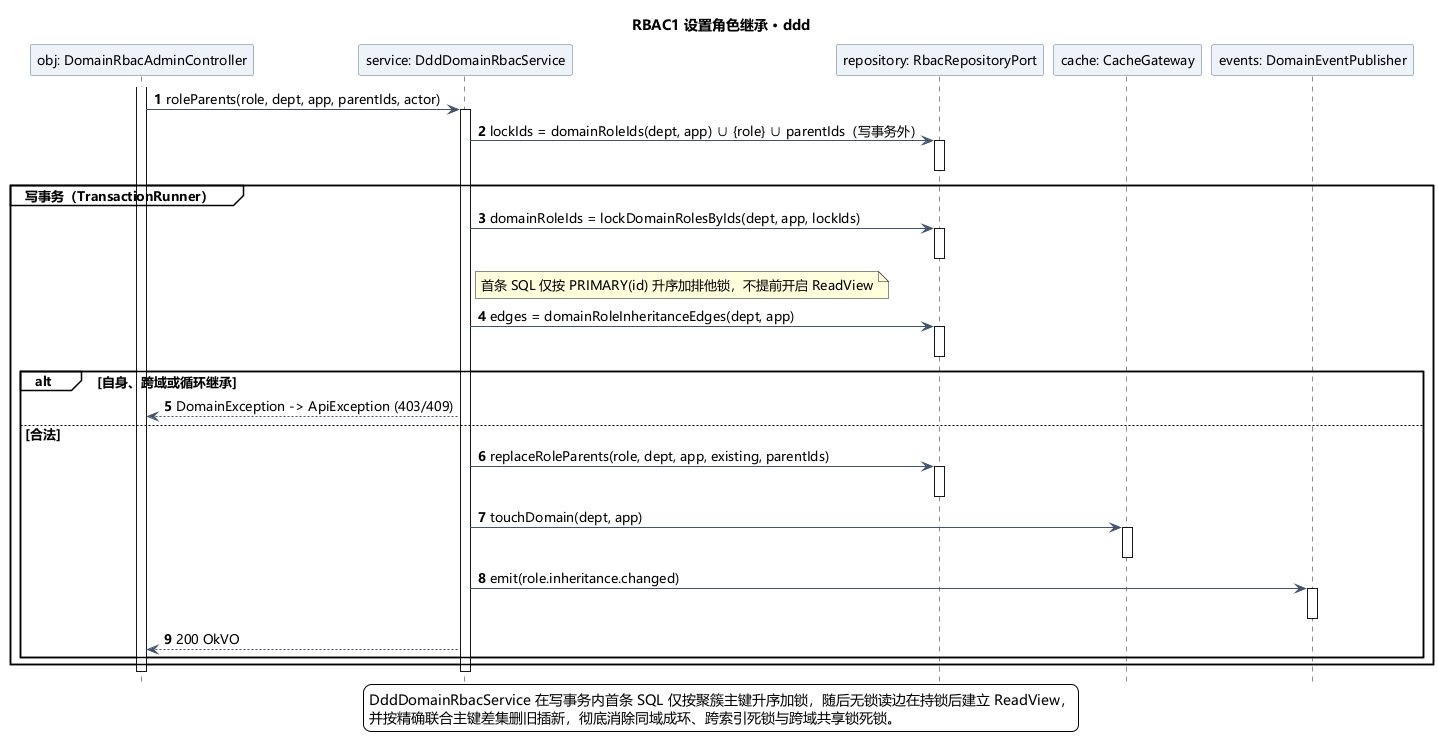

The diagram above was rendered by PlantUML. Its source (embedded in the PNG):
@startuml
skinparam shadowing false
skinparam defaultFontName Microsoft YaHei
skinparam defaultFontSize 13
skinparam classAttributeIconSize 0
skinparam backgroundColor white
skinparam ArrowColor #41546B
skinparam classBackgroundColor #F5F8FC
skinparam classBorderColor #59708C
skinparam sequenceParticipantBackgroundColor #EEF3F9
skinparam sequenceParticipantBorderColor #59708C
skinparam sequenceGroupBackgroundColor transparent
skinparam sequenceMessageAlign left
hide footbox
title RBAC1 设置角色继承 · ddd
participant "obj: DomainRbacAdminController" as C
participant "service: DddDomainRbacService" as S
participant "repository: RbacRepositoryPort" as P
participant "cache: CacheGateway" as Cache
participant "events: DomainEventPublisher" as W
autonumber
activate C
C -> S: roleParents(role, dept, app, parentIds, actor)
activate S
S -> P: lockIds = domainRoleIds(dept, app) ∪ {role} ∪ parentIds（写事务外）
activate P
deactivate P
group 写事务（TransactionRunner）
 S -> P: domainRoleIds = lockDomainRolesByIds(dept, app, lockIds)
 activate P
 deactivate P
 note right of S: 首条 SQL 仅按 PRIMARY(id) 升序加排他锁，不提前开启 ReadView
 S -> P: edges = domainRoleInheritanceEdges(dept, app)
 activate P
 deactivate P
 alt 自身、跨域或循环继承
  S --> C: DomainException -> ApiException (403/409)
 else 合法
  S -> P: replaceRoleParents(role, dept, app, existing, parentIds)
  activate P
  deactivate P
  S -> Cache: touchDomain(dept, app)
  activate Cache
  deactivate Cache
  S -> W: emit(role.inheritance.changed)
  activate W
  deactivate W
  S --> C: 200 OkVO
 end
end
deactivate S
deactivate C
legend bottom
DddDomainRbacService 在写事务内首条 SQL 仅按聚簇主键升序加锁，随后无锁读边在持锁后建立 ReadView，
并按精确联合主键差集删旧插新，彻底消除同域成环、跨索引死锁与跨域共享锁死锁。
endlegend
@enduml